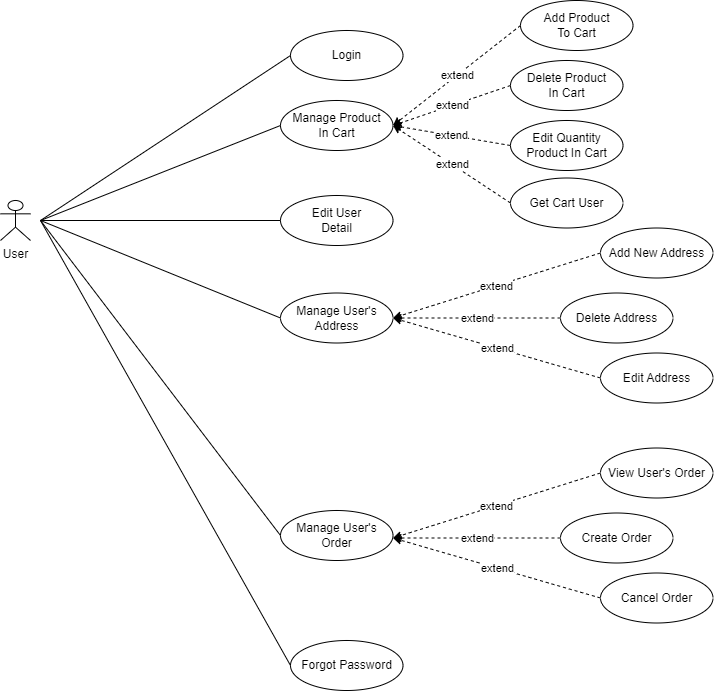

The diagram above was exported from draw.io. Its source (the exported page's mxGraphModel, read from the mxfile embedded in the PNG):
<mxGraphModel dx="1050" dy="638" grid="1" gridSize="10" guides="1" tooltips="1" connect="1" arrows="1" fold="1" page="1" pageScale="1" pageWidth="850" pageHeight="1100" math="0" shadow="0">
  <root>
    <mxCell id="0" />
    <mxCell id="1" parent="0" />
    <mxCell id="j1GNfuqcdFHc75SlfjYj-1" value="User" style="shape=umlActor;verticalLabelPosition=bottom;verticalAlign=top;html=1;outlineConnect=0;" parent="1" vertex="1">
      <mxGeometry x="40" y="360" width="30" height="40" as="geometry" />
    </mxCell>
    <mxCell id="j1GNfuqcdFHc75SlfjYj-2" value="Login" style="ellipse;whiteSpace=wrap;html=1;" parent="1" vertex="1">
      <mxGeometry x="330" y="190" width="112.5" height="50" as="geometry" />
    </mxCell>
    <mxCell id="j1GNfuqcdFHc75SlfjYj-3" value="" style="endArrow=none;html=1;rounded=0;entryX=0;entryY=0.5;entryDx=0;entryDy=0;" parent="1" target="j1GNfuqcdFHc75SlfjYj-2" edge="1">
      <mxGeometry width="50" height="50" relative="1" as="geometry">
        <mxPoint x="80" y="380" as="sourcePoint" />
        <mxPoint x="230" y="310" as="targetPoint" />
      </mxGeometry>
    </mxCell>
    <mxCell id="j1GNfuqcdFHc75SlfjYj-4" value="Manage Product&lt;br&gt;In Cart" style="ellipse;whiteSpace=wrap;html=1;" parent="1" vertex="1">
      <mxGeometry x="320" y="260" width="112.5" height="50" as="geometry" />
    </mxCell>
    <mxCell id="j1GNfuqcdFHc75SlfjYj-5" value="Edit User &lt;br&gt;Detail" style="ellipse;whiteSpace=wrap;html=1;" parent="1" vertex="1">
      <mxGeometry x="320" y="355" width="112.5" height="50" as="geometry" />
    </mxCell>
    <mxCell id="j1GNfuqcdFHc75SlfjYj-6" value="Manage User's Address" style="ellipse;whiteSpace=wrap;html=1;" parent="1" vertex="1">
      <mxGeometry x="320" y="452.5" width="112.5" height="50" as="geometry" />
    </mxCell>
    <mxCell id="j1GNfuqcdFHc75SlfjYj-7" value="Forgot Password" style="ellipse;whiteSpace=wrap;html=1;" parent="1" vertex="1">
      <mxGeometry x="330" y="800" width="112.5" height="50" as="geometry" />
    </mxCell>
    <mxCell id="j1GNfuqcdFHc75SlfjYj-8" value="" style="endArrow=none;html=1;rounded=0;entryX=0;entryY=0.5;entryDx=0;entryDy=0;" parent="1" target="j1GNfuqcdFHc75SlfjYj-4" edge="1">
      <mxGeometry width="50" height="50" relative="1" as="geometry">
        <mxPoint x="80" y="380" as="sourcePoint" />
        <mxPoint x="200" y="420" as="targetPoint" />
      </mxGeometry>
    </mxCell>
    <mxCell id="j1GNfuqcdFHc75SlfjYj-9" value="" style="endArrow=none;html=1;rounded=0;entryX=0;entryY=0.5;entryDx=0;entryDy=0;" parent="1" target="j1GNfuqcdFHc75SlfjYj-5" edge="1">
      <mxGeometry width="50" height="50" relative="1" as="geometry">
        <mxPoint x="80" y="380" as="sourcePoint" />
        <mxPoint x="250" y="305" as="targetPoint" />
      </mxGeometry>
    </mxCell>
    <mxCell id="j1GNfuqcdFHc75SlfjYj-10" value="" style="endArrow=none;html=1;rounded=0;entryX=0;entryY=0.5;entryDx=0;entryDy=0;" parent="1" target="j1GNfuqcdFHc75SlfjYj-6" edge="1">
      <mxGeometry width="50" height="50" relative="1" as="geometry">
        <mxPoint x="80" y="380" as="sourcePoint" />
        <mxPoint x="250" y="365" as="targetPoint" />
      </mxGeometry>
    </mxCell>
    <mxCell id="j1GNfuqcdFHc75SlfjYj-11" value="" style="endArrow=none;html=1;rounded=0;entryX=0;entryY=0.5;entryDx=0;entryDy=0;" parent="1" target="j1GNfuqcdFHc75SlfjYj-7" edge="1">
      <mxGeometry width="50" height="50" relative="1" as="geometry">
        <mxPoint x="80" y="380" as="sourcePoint" />
        <mxPoint x="250" y="425" as="targetPoint" />
      </mxGeometry>
    </mxCell>
    <mxCell id="j1GNfuqcdFHc75SlfjYj-12" value="" style="endArrow=none;html=1;rounded=0;entryX=0;entryY=0.5;entryDx=0;entryDy=0;" parent="1" target="j1GNfuqcdFHc75SlfjYj-13" edge="1">
      <mxGeometry width="50" height="50" relative="1" as="geometry">
        <mxPoint x="80" y="380" as="sourcePoint" />
        <mxPoint x="320" y="515" as="targetPoint" />
      </mxGeometry>
    </mxCell>
    <mxCell id="j1GNfuqcdFHc75SlfjYj-13" value="Manage User's Order" style="ellipse;whiteSpace=wrap;html=1;" parent="1" vertex="1">
      <mxGeometry x="320" y="670" width="112.5" height="50" as="geometry" />
    </mxCell>
    <mxCell id="j1GNfuqcdFHc75SlfjYj-14" value="" style="endArrow=classic;html=1;rounded=0;entryX=1;entryY=0.5;entryDx=0;entryDy=0;exitX=0;exitY=0.5;exitDx=0;exitDy=0;dashed=1;" parent="1" source="j1GNfuqcdFHc75SlfjYj-16" target="j1GNfuqcdFHc75SlfjYj-4" edge="1">
      <mxGeometry relative="1" as="geometry">
        <mxPoint x="560" y="240" as="sourcePoint" />
        <mxPoint x="680" y="280" as="targetPoint" />
      </mxGeometry>
    </mxCell>
    <mxCell id="j1GNfuqcdFHc75SlfjYj-15" value="extend" style="edgeLabel;resizable=0;html=1;align=center;verticalAlign=middle;" parent="j1GNfuqcdFHc75SlfjYj-14" connectable="0" vertex="1">
      <mxGeometry relative="1" as="geometry" />
    </mxCell>
    <mxCell id="j1GNfuqcdFHc75SlfjYj-16" value="Add Product&lt;br&gt;To Cart" style="ellipse;whiteSpace=wrap;html=1;" parent="1" vertex="1">
      <mxGeometry x="560" y="160" width="112.5" height="50" as="geometry" />
    </mxCell>
    <mxCell id="j1GNfuqcdFHc75SlfjYj-19" value="" style="endArrow=classic;html=1;rounded=0;entryX=1;entryY=0.5;entryDx=0;entryDy=0;exitX=0;exitY=0.5;exitDx=0;exitDy=0;dashed=1;" parent="1" source="j1GNfuqcdFHc75SlfjYj-21" target="j1GNfuqcdFHc75SlfjYj-4" edge="1">
      <mxGeometry relative="1" as="geometry">
        <mxPoint x="567" y="300" as="sourcePoint" />
        <mxPoint x="440" y="335" as="targetPoint" />
      </mxGeometry>
    </mxCell>
    <mxCell id="j1GNfuqcdFHc75SlfjYj-20" value="extend" style="edgeLabel;resizable=0;html=1;align=center;verticalAlign=middle;" parent="j1GNfuqcdFHc75SlfjYj-19" connectable="0" vertex="1">
      <mxGeometry relative="1" as="geometry" />
    </mxCell>
    <mxCell id="j1GNfuqcdFHc75SlfjYj-21" value="Delete Product &lt;br&gt;In Cart" style="ellipse;whiteSpace=wrap;html=1;" parent="1" vertex="1">
      <mxGeometry x="550" y="220" width="112.5" height="50" as="geometry" />
    </mxCell>
    <mxCell id="j1GNfuqcdFHc75SlfjYj-22" value="" style="endArrow=classic;html=1;rounded=0;entryX=1;entryY=0.5;entryDx=0;entryDy=0;exitX=0;exitY=0.5;exitDx=0;exitDy=0;dashed=1;" parent="1" source="j1GNfuqcdFHc75SlfjYj-24" target="j1GNfuqcdFHc75SlfjYj-4" edge="1">
      <mxGeometry relative="1" as="geometry">
        <mxPoint x="559.5" y="340" as="sourcePoint" />
        <mxPoint x="432.5" y="375" as="targetPoint" />
      </mxGeometry>
    </mxCell>
    <mxCell id="j1GNfuqcdFHc75SlfjYj-23" value="extend" style="edgeLabel;resizable=0;html=1;align=center;verticalAlign=middle;" parent="j1GNfuqcdFHc75SlfjYj-22" connectable="0" vertex="1">
      <mxGeometry relative="1" as="geometry" />
    </mxCell>
    <mxCell id="j1GNfuqcdFHc75SlfjYj-24" value="Edit Quantity Product In Cart" style="ellipse;whiteSpace=wrap;html=1;" parent="1" vertex="1">
      <mxGeometry x="550" y="280" width="112.5" height="50" as="geometry" />
    </mxCell>
    <mxCell id="j1GNfuqcdFHc75SlfjYj-25" value="" style="endArrow=classic;html=1;rounded=0;entryX=1;entryY=0.5;entryDx=0;entryDy=0;exitX=0;exitY=0.5;exitDx=0;exitDy=0;dashed=1;" parent="1" source="j1GNfuqcdFHc75SlfjYj-27" edge="1">
      <mxGeometry relative="1" as="geometry">
        <mxPoint x="559.5" y="442.5" as="sourcePoint" />
        <mxPoint x="432.5" y="477.5" as="targetPoint" />
      </mxGeometry>
    </mxCell>
    <mxCell id="j1GNfuqcdFHc75SlfjYj-26" value="extend" style="edgeLabel;resizable=0;html=1;align=center;verticalAlign=middle;" parent="j1GNfuqcdFHc75SlfjYj-25" connectable="0" vertex="1">
      <mxGeometry relative="1" as="geometry" />
    </mxCell>
    <mxCell id="j1GNfuqcdFHc75SlfjYj-27" value="Add New Address" style="ellipse;whiteSpace=wrap;html=1;" parent="1" vertex="1">
      <mxGeometry x="640" y="387.5" width="112.5" height="50" as="geometry" />
    </mxCell>
    <mxCell id="j1GNfuqcdFHc75SlfjYj-28" value="" style="endArrow=classic;html=1;rounded=0;entryX=1;entryY=0.5;entryDx=0;entryDy=0;exitX=0;exitY=0.5;exitDx=0;exitDy=0;dashed=1;" parent="1" source="j1GNfuqcdFHc75SlfjYj-30" edge="1">
      <mxGeometry relative="1" as="geometry">
        <mxPoint x="566.5" y="502.5" as="sourcePoint" />
        <mxPoint x="432.5" y="477.5" as="targetPoint" />
      </mxGeometry>
    </mxCell>
    <mxCell id="j1GNfuqcdFHc75SlfjYj-29" value="extend" style="edgeLabel;resizable=0;html=1;align=center;verticalAlign=middle;" parent="j1GNfuqcdFHc75SlfjYj-28" connectable="0" vertex="1">
      <mxGeometry relative="1" as="geometry" />
    </mxCell>
    <mxCell id="j1GNfuqcdFHc75SlfjYj-30" value="Delete Address" style="ellipse;whiteSpace=wrap;html=1;" parent="1" vertex="1">
      <mxGeometry x="600" y="452.5" width="112.5" height="50" as="geometry" />
    </mxCell>
    <mxCell id="j1GNfuqcdFHc75SlfjYj-31" value="" style="endArrow=classic;html=1;rounded=0;entryX=1;entryY=0.5;entryDx=0;entryDy=0;exitX=0;exitY=0.5;exitDx=0;exitDy=0;dashed=1;" parent="1" source="j1GNfuqcdFHc75SlfjYj-33" edge="1">
      <mxGeometry relative="1" as="geometry">
        <mxPoint x="559" y="542.5" as="sourcePoint" />
        <mxPoint x="432.5" y="477.5" as="targetPoint" />
      </mxGeometry>
    </mxCell>
    <mxCell id="j1GNfuqcdFHc75SlfjYj-32" value="extend" style="edgeLabel;resizable=0;html=1;align=center;verticalAlign=middle;" parent="j1GNfuqcdFHc75SlfjYj-31" connectable="0" vertex="1">
      <mxGeometry relative="1" as="geometry" />
    </mxCell>
    <mxCell id="j1GNfuqcdFHc75SlfjYj-33" value="Edit Address" style="ellipse;whiteSpace=wrap;html=1;" parent="1" vertex="1">
      <mxGeometry x="640" y="512.5" width="112.5" height="50" as="geometry" />
    </mxCell>
    <mxCell id="-3pNl8CPvucTBI7W39bo-10" value="" style="endArrow=classic;html=1;rounded=0;entryX=1;entryY=0.5;entryDx=0;entryDy=0;exitX=0;exitY=0.5;exitDx=0;exitDy=0;dashed=1;" parent="1" source="-3pNl8CPvucTBI7W39bo-12" edge="1">
      <mxGeometry relative="1" as="geometry">
        <mxPoint x="559.5" y="662.5" as="sourcePoint" />
        <mxPoint x="432.5" y="697.5" as="targetPoint" />
      </mxGeometry>
    </mxCell>
    <mxCell id="-3pNl8CPvucTBI7W39bo-11" value="extend" style="edgeLabel;resizable=0;html=1;align=center;verticalAlign=middle;" parent="-3pNl8CPvucTBI7W39bo-10" connectable="0" vertex="1">
      <mxGeometry relative="1" as="geometry" />
    </mxCell>
    <mxCell id="-3pNl8CPvucTBI7W39bo-12" value="View User's Order" style="ellipse;whiteSpace=wrap;html=1;" parent="1" vertex="1">
      <mxGeometry x="640" y="607.5" width="112.5" height="50" as="geometry" />
    </mxCell>
    <mxCell id="-3pNl8CPvucTBI7W39bo-13" value="" style="endArrow=classic;html=1;rounded=0;entryX=1;entryY=0.5;entryDx=0;entryDy=0;exitX=0;exitY=0.5;exitDx=0;exitDy=0;dashed=1;" parent="1" source="-3pNl8CPvucTBI7W39bo-15" edge="1">
      <mxGeometry relative="1" as="geometry">
        <mxPoint x="566.5" y="722.5" as="sourcePoint" />
        <mxPoint x="432.5" y="697.5" as="targetPoint" />
      </mxGeometry>
    </mxCell>
    <mxCell id="-3pNl8CPvucTBI7W39bo-14" value="extend" style="edgeLabel;resizable=0;html=1;align=center;verticalAlign=middle;" parent="-3pNl8CPvucTBI7W39bo-13" connectable="0" vertex="1">
      <mxGeometry relative="1" as="geometry" />
    </mxCell>
    <mxCell id="-3pNl8CPvucTBI7W39bo-15" value="Create Order" style="ellipse;whiteSpace=wrap;html=1;" parent="1" vertex="1">
      <mxGeometry x="600" y="672.5" width="112.5" height="50" as="geometry" />
    </mxCell>
    <mxCell id="-3pNl8CPvucTBI7W39bo-16" value="" style="endArrow=classic;html=1;rounded=0;entryX=1;entryY=0.5;entryDx=0;entryDy=0;exitX=0;exitY=0.5;exitDx=0;exitDy=0;dashed=1;" parent="1" source="-3pNl8CPvucTBI7W39bo-18" edge="1">
      <mxGeometry relative="1" as="geometry">
        <mxPoint x="559" y="762.5" as="sourcePoint" />
        <mxPoint x="432.5" y="697.5" as="targetPoint" />
      </mxGeometry>
    </mxCell>
    <mxCell id="-3pNl8CPvucTBI7W39bo-17" value="extend" style="edgeLabel;resizable=0;html=1;align=center;verticalAlign=middle;" parent="-3pNl8CPvucTBI7W39bo-16" connectable="0" vertex="1">
      <mxGeometry relative="1" as="geometry" />
    </mxCell>
    <mxCell id="-3pNl8CPvucTBI7W39bo-18" value="Cancel Order" style="ellipse;whiteSpace=wrap;html=1;" parent="1" vertex="1">
      <mxGeometry x="640" y="732.5" width="112.5" height="50" as="geometry" />
    </mxCell>
    <mxCell id="cayYRNN08bQqNHzRgxRW-1" value="Get Cart User" style="ellipse;whiteSpace=wrap;html=1;" vertex="1" parent="1">
      <mxGeometry x="550" y="337.5" width="112.5" height="50" as="geometry" />
    </mxCell>
    <mxCell id="cayYRNN08bQqNHzRgxRW-2" value="" style="endArrow=classic;html=1;rounded=0;entryX=1;entryY=0.5;entryDx=0;entryDy=0;exitX=0;exitY=0.5;exitDx=0;exitDy=0;dashed=1;" edge="1" parent="1" source="cayYRNN08bQqNHzRgxRW-1" target="j1GNfuqcdFHc75SlfjYj-4">
      <mxGeometry relative="1" as="geometry">
        <mxPoint x="560" y="315" as="sourcePoint" />
        <mxPoint x="443" y="295" as="targetPoint" />
      </mxGeometry>
    </mxCell>
    <mxCell id="cayYRNN08bQqNHzRgxRW-3" value="extend" style="edgeLabel;resizable=0;html=1;align=center;verticalAlign=middle;" connectable="0" vertex="1" parent="cayYRNN08bQqNHzRgxRW-2">
      <mxGeometry relative="1" as="geometry" />
    </mxCell>
  </root>
</mxGraphModel>